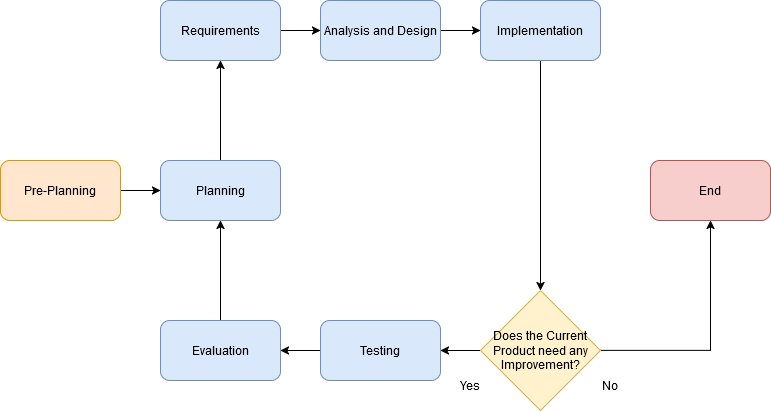

The diagram above was exported from draw.io. Its source (the exported page's mxGraphModel, read from the mxfile embedded in the PNG):
<mxGraphModel dx="1050" dy="530" grid="1" gridSize="10" guides="1" tooltips="1" connect="1" arrows="1" fold="1" page="1" pageScale="1" pageWidth="850" pageHeight="1100" math="0" shadow="0">
  <root>
    <mxCell id="0" />
    <mxCell id="1" parent="0" />
    <mxCell id="LIExDv6V-2enRwZ-Eqn7-16" style="edgeStyle=orthogonalEdgeStyle;rounded=0;orthogonalLoop=1;jettySize=auto;html=1;entryX=0;entryY=0.5;entryDx=0;entryDy=0;" edge="1" parent="1" source="LIExDv6V-2enRwZ-Eqn7-1" target="LIExDv6V-2enRwZ-Eqn7-2">
      <mxGeometry relative="1" as="geometry">
        <Array as="points">
          <mxPoint x="170" y="380" />
          <mxPoint x="170" y="380" />
        </Array>
      </mxGeometry>
    </mxCell>
    <mxCell id="LIExDv6V-2enRwZ-Eqn7-1" value="Pre-Planning" style="rounded=1;whiteSpace=wrap;html=1;fillColor=#ffe6cc;strokeColor=#d79b00;" vertex="1" parent="1">
      <mxGeometry x="40" y="350" width="120" height="60" as="geometry" />
    </mxCell>
    <mxCell id="LIExDv6V-2enRwZ-Eqn7-18" style="edgeStyle=orthogonalEdgeStyle;rounded=0;orthogonalLoop=1;jettySize=auto;html=1;entryX=0.5;entryY=1;entryDx=0;entryDy=0;" edge="1" parent="1" source="LIExDv6V-2enRwZ-Eqn7-2" target="LIExDv6V-2enRwZ-Eqn7-17">
      <mxGeometry relative="1" as="geometry" />
    </mxCell>
    <mxCell id="LIExDv6V-2enRwZ-Eqn7-2" value="Planning" style="rounded=1;whiteSpace=wrap;html=1;fillColor=#dae8fc;strokeColor=#6c8ebf;" vertex="1" parent="1">
      <mxGeometry x="200" y="350" width="120" height="60" as="geometry" />
    </mxCell>
    <mxCell id="LIExDv6V-2enRwZ-Eqn7-22" style="edgeStyle=orthogonalEdgeStyle;rounded=0;orthogonalLoop=1;jettySize=auto;html=1;" edge="1" parent="1" source="LIExDv6V-2enRwZ-Eqn7-3" target="LIExDv6V-2enRwZ-Eqn7-21">
      <mxGeometry relative="1" as="geometry" />
    </mxCell>
    <mxCell id="LIExDv6V-2enRwZ-Eqn7-3" value="Analysis and Design" style="rounded=1;whiteSpace=wrap;html=1;fillColor=#dae8fc;strokeColor=#6c8ebf;" vertex="1" parent="1">
      <mxGeometry x="360" y="190" width="120" height="60" as="geometry" />
    </mxCell>
    <mxCell id="LIExDv6V-2enRwZ-Eqn7-12" style="edgeStyle=orthogonalEdgeStyle;rounded=0;orthogonalLoop=1;jettySize=auto;html=1;entryX=1;entryY=0.5;entryDx=0;entryDy=0;" edge="1" parent="1" source="LIExDv6V-2enRwZ-Eqn7-4" target="LIExDv6V-2enRwZ-Eqn7-5">
      <mxGeometry relative="1" as="geometry">
        <Array as="points">
          <mxPoint x="580" y="540" />
        </Array>
      </mxGeometry>
    </mxCell>
    <mxCell id="LIExDv6V-2enRwZ-Eqn7-15" style="edgeStyle=orthogonalEdgeStyle;rounded=0;orthogonalLoop=1;jettySize=auto;html=1;" edge="1" parent="1" source="LIExDv6V-2enRwZ-Eqn7-4" target="LIExDv6V-2enRwZ-Eqn7-7">
      <mxGeometry relative="1" as="geometry" />
    </mxCell>
    <mxCell id="LIExDv6V-2enRwZ-Eqn7-4" value="Does the Current Product need any Improvement?" style="rhombus;whiteSpace=wrap;html=1;fillColor=#fff2cc;strokeColor=#d6b656;" vertex="1" parent="1">
      <mxGeometry x="520" y="480" width="120" height="120" as="geometry" />
    </mxCell>
    <mxCell id="LIExDv6V-2enRwZ-Eqn7-13" style="edgeStyle=orthogonalEdgeStyle;rounded=0;orthogonalLoop=1;jettySize=auto;html=1;entryX=1;entryY=0.5;entryDx=0;entryDy=0;" edge="1" parent="1" source="LIExDv6V-2enRwZ-Eqn7-5" target="LIExDv6V-2enRwZ-Eqn7-6">
      <mxGeometry relative="1" as="geometry" />
    </mxCell>
    <mxCell id="LIExDv6V-2enRwZ-Eqn7-5" value="Testing" style="rounded=1;whiteSpace=wrap;html=1;fillColor=#dae8fc;strokeColor=#6c8ebf;" vertex="1" parent="1">
      <mxGeometry x="360" y="510" width="120" height="60" as="geometry" />
    </mxCell>
    <mxCell id="LIExDv6V-2enRwZ-Eqn7-14" style="edgeStyle=orthogonalEdgeStyle;rounded=0;orthogonalLoop=1;jettySize=auto;html=1;entryX=0.5;entryY=1;entryDx=0;entryDy=0;" edge="1" parent="1" source="LIExDv6V-2enRwZ-Eqn7-6" target="LIExDv6V-2enRwZ-Eqn7-2">
      <mxGeometry relative="1" as="geometry">
        <Array as="points">
          <mxPoint x="260" y="540" />
        </Array>
      </mxGeometry>
    </mxCell>
    <mxCell id="LIExDv6V-2enRwZ-Eqn7-6" value="Evaluation" style="rounded=1;whiteSpace=wrap;html=1;fillColor=#dae8fc;strokeColor=#6c8ebf;" vertex="1" parent="1">
      <mxGeometry x="200" y="510" width="120" height="60" as="geometry" />
    </mxCell>
    <mxCell id="LIExDv6V-2enRwZ-Eqn7-7" value="End" style="rounded=1;whiteSpace=wrap;html=1;fillColor=#f8cecc;strokeColor=#b85450;" vertex="1" parent="1">
      <mxGeometry x="690" y="350" width="120" height="60" as="geometry" />
    </mxCell>
    <mxCell id="LIExDv6V-2enRwZ-Eqn7-19" style="edgeStyle=orthogonalEdgeStyle;rounded=0;orthogonalLoop=1;jettySize=auto;html=1;" edge="1" parent="1" source="LIExDv6V-2enRwZ-Eqn7-17" target="LIExDv6V-2enRwZ-Eqn7-3">
      <mxGeometry relative="1" as="geometry" />
    </mxCell>
    <mxCell id="LIExDv6V-2enRwZ-Eqn7-17" value="Requirements" style="rounded=1;whiteSpace=wrap;html=1;fillColor=#dae8fc;strokeColor=#6c8ebf;" vertex="1" parent="1">
      <mxGeometry x="200" y="190" width="120" height="60" as="geometry" />
    </mxCell>
    <mxCell id="LIExDv6V-2enRwZ-Eqn7-23" style="edgeStyle=orthogonalEdgeStyle;rounded=0;orthogonalLoop=1;jettySize=auto;html=1;entryX=0.5;entryY=0;entryDx=0;entryDy=0;" edge="1" parent="1" source="LIExDv6V-2enRwZ-Eqn7-21" target="LIExDv6V-2enRwZ-Eqn7-4">
      <mxGeometry relative="1" as="geometry" />
    </mxCell>
    <mxCell id="LIExDv6V-2enRwZ-Eqn7-21" value="Implementation" style="rounded=1;whiteSpace=wrap;html=1;fillColor=#dae8fc;strokeColor=#6c8ebf;" vertex="1" parent="1">
      <mxGeometry x="520" y="190" width="120" height="60" as="geometry" />
    </mxCell>
    <mxCell id="LIExDv6V-2enRwZ-Eqn7-24" value="Yes" style="text;html=1;align=center;verticalAlign=middle;whiteSpace=wrap;rounded=0;" vertex="1" parent="1">
      <mxGeometry x="480" y="560" width="60" height="30" as="geometry" />
    </mxCell>
    <mxCell id="LIExDv6V-2enRwZ-Eqn7-25" value="No" style="text;html=1;align=center;verticalAlign=middle;whiteSpace=wrap;rounded=0;" vertex="1" parent="1">
      <mxGeometry x="620" y="560" width="60" height="30" as="geometry" />
    </mxCell>
  </root>
</mxGraphModel>